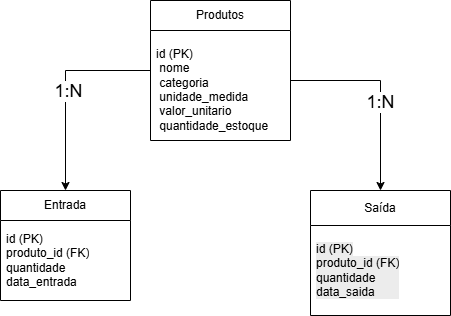

The diagram above was exported from draw.io. Its source (the exported page's mxGraphModel, read from the mxfile embedded in the PNG):
<mxGraphModel dx="787" dy="451" grid="1" gridSize="10" guides="1" tooltips="1" connect="1" arrows="1" fold="1" page="1" pageScale="1" pageWidth="827" pageHeight="1169" math="0" shadow="0">
  <root>
    <mxCell id="0" />
    <mxCell id="1" parent="0" />
    <mxCell id="0NaE8WwK7N5_ENb4GPOI-13" edge="1" parent="1" source="0NaE8WwK7N5_ENb4GPOI-1" style="edgeStyle=orthogonalEdgeStyle;rounded=0;orthogonalLoop=1;jettySize=auto;html=1;exitX=0;exitY=0.5;exitDx=0;exitDy=0;" target="0NaE8WwK7N5_ENb4GPOI-5">
      <mxGeometry relative="1" as="geometry" />
    </mxCell>
    <mxCell id="0NaE8WwK7N5_ENb4GPOI-15" connectable="0" parent="0NaE8WwK7N5_ENb4GPOI-13" style="edgeLabel;html=1;align=center;verticalAlign=middle;resizable=0;points=[];fontSize=18;" value="1:N" vertex="1">
      <mxGeometry relative="1" x="0.0244" y="2" as="geometry">
        <mxPoint as="offset" />
      </mxGeometry>
    </mxCell>
    <mxCell id="0NaE8WwK7N5_ENb4GPOI-14" edge="1" parent="1" style="edgeStyle=orthogonalEdgeStyle;rounded=0;orthogonalLoop=1;jettySize=auto;html=1;exitX=1;exitY=0.5;exitDx=0;exitDy=0;">
      <mxGeometry relative="1" as="geometry">
        <mxPoint x="470" y="260" as="sourcePoint" />
        <mxPoint x="560" y="370" as="targetPoint" />
      </mxGeometry>
    </mxCell>
    <mxCell id="0NaE8WwK7N5_ENb4GPOI-16" connectable="0" parent="0NaE8WwK7N5_ENb4GPOI-14" style="edgeLabel;html=1;align=center;verticalAlign=middle;resizable=0;points=[];fontSize=18;" value="1:N" vertex="1">
      <mxGeometry relative="1" x="0.11" y="-1" as="geometry">
        <mxPoint as="offset" />
      </mxGeometry>
    </mxCell>
    <mxCell id="0NaE8WwK7N5_ENb4GPOI-1" parent="1" style="swimlane;fontStyle=0;childLayout=stackLayout;horizontal=1;startSize=30;horizontalStack=0;resizeParent=1;resizeParentMax=0;resizeLast=0;collapsible=1;marginBottom=0;whiteSpace=wrap;html=1;" value="Produtos" vertex="1">
      <mxGeometry height="140" width="140" x="330" y="180" as="geometry" />
    </mxCell>
    <mxCell id="0NaE8WwK7N5_ENb4GPOI-4" parent="0NaE8WwK7N5_ENb4GPOI-1" style="text;strokeColor=none;fillColor=none;align=left;verticalAlign=middle;spacingLeft=4;spacingRight=4;overflow=hidden;points=[[0,0.5],[1,0.5]];portConstraint=eastwest;rotatable=0;whiteSpace=wrap;html=1;" value="&lt;br&gt;id (PK)&amp;nbsp;&lt;br&gt;&amp;nbsp;nome&amp;nbsp;&lt;br&gt;&amp;nbsp;categoria&amp;nbsp;&lt;br&gt;&amp;nbsp;unidade_medida&amp;nbsp;&lt;br&gt;&amp;nbsp;valor_unitario&amp;nbsp;&lt;br&gt;&amp;nbsp;quantidade_estoque&lt;div&gt;&lt;br/&gt;&lt;/div&gt;" vertex="1">
      <mxGeometry height="110" width="140" y="30" as="geometry" />
    </mxCell>
    <mxCell id="0NaE8WwK7N5_ENb4GPOI-5" parent="1" style="swimlane;fontStyle=0;childLayout=stackLayout;horizontal=1;startSize=30;horizontalStack=0;resizeParent=1;resizeParentMax=0;resizeLast=0;collapsible=1;marginBottom=0;whiteSpace=wrap;html=1;" value="Entrada" vertex="1">
      <mxGeometry height="110" width="130" x="180" y="370" as="geometry" />
    </mxCell>
    <mxCell id="0NaE8WwK7N5_ENb4GPOI-8" parent="0NaE8WwK7N5_ENb4GPOI-5" style="text;strokeColor=none;fillColor=none;align=left;verticalAlign=middle;spacingLeft=4;spacingRight=4;overflow=hidden;points=[[0,0.5],[1,0.5]];portConstraint=eastwest;rotatable=0;whiteSpace=wrap;html=1;" value="id (PK)&lt;div&gt;produto_id (FK)&lt;/div&gt;&lt;div&gt;quantidade&lt;/div&gt;&lt;div&gt;data_entrada&lt;/div&gt;" vertex="1">
      <mxGeometry height="80" width="130" y="30" as="geometry" />
    </mxCell>
    <mxCell id="0NaE8WwK7N5_ENb4GPOI-9" parent="1" style="swimlane;fontStyle=0;childLayout=stackLayout;horizontal=1;startSize=35;horizontalStack=0;resizeParent=1;resizeParentMax=0;resizeLast=0;collapsible=1;marginBottom=0;whiteSpace=wrap;html=1;" value="Saída" vertex="1">
      <mxGeometry height="125" width="140" x="490" y="370" as="geometry" />
    </mxCell>
    <mxCell id="0NaE8WwK7N5_ENb4GPOI-10" parent="0NaE8WwK7N5_ENb4GPOI-9" style="text;strokeColor=none;fillColor=none;align=left;verticalAlign=middle;spacingLeft=4;spacingRight=4;overflow=hidden;points=[[0,0.5],[1,0.5]];portConstraint=eastwest;rotatable=0;whiteSpace=wrap;html=1;" value="&lt;br&gt;&lt;span style=&quot;color: rgb(0, 0, 0); font-family: Helvetica; font-size: 12px; font-style: normal; font-variant-ligatures: normal; font-variant-caps: normal; font-weight: 400; letter-spacing: normal; orphans: 2; text-align: left; text-indent: 0px; text-transform: none; widows: 2; word-spacing: 0px; -webkit-text-stroke-width: 0px; white-space: normal; background-color: rgb(236, 236, 236); text-decoration-thickness: initial; text-decoration-style: initial; text-decoration-color: initial; float: none; display: inline !important;&quot;&gt;id (PK)&lt;/span&gt;&lt;div style=&quot;forced-color-adjust: none; color: rgb(0, 0, 0); font-family: Helvetica; font-size: 12px; font-style: normal; font-variant-ligatures: normal; font-variant-caps: normal; font-weight: 400; letter-spacing: normal; orphans: 2; text-align: left; text-indent: 0px; text-transform: none; widows: 2; word-spacing: 0px; -webkit-text-stroke-width: 0px; white-space: normal; background-color: rgb(236, 236, 236); text-decoration-thickness: initial; text-decoration-style: initial; text-decoration-color: initial;&quot;&gt;produto_id (FK)&lt;/div&gt;&lt;div style=&quot;forced-color-adjust: none; color: rgb(0, 0, 0); font-family: Helvetica; font-size: 12px; font-style: normal; font-variant-ligatures: normal; font-variant-caps: normal; font-weight: 400; letter-spacing: normal; orphans: 2; text-align: left; text-indent: 0px; text-transform: none; widows: 2; word-spacing: 0px; -webkit-text-stroke-width: 0px; white-space: normal; background-color: rgb(236, 236, 236); text-decoration-thickness: initial; text-decoration-style: initial; text-decoration-color: initial;&quot;&gt;quantidade&lt;/div&gt;&lt;div style=&quot;forced-color-adjust: none; color: rgb(0, 0, 0); font-family: Helvetica; font-size: 12px; font-style: normal; font-variant-ligatures: normal; font-variant-caps: normal; font-weight: 400; letter-spacing: normal; orphans: 2; text-align: left; text-indent: 0px; text-transform: none; widows: 2; word-spacing: 0px; -webkit-text-stroke-width: 0px; white-space: normal; background-color: rgb(236, 236, 236); text-decoration-thickness: initial; text-decoration-style: initial; text-decoration-color: initial;&quot;&gt;data_saida&lt;/div&gt;&lt;div&gt;&lt;br/&gt;&lt;/div&gt;" vertex="1">
      <mxGeometry height="90" width="140" y="35" as="geometry" />
    </mxCell>
  </root>
</mxGraphModel>